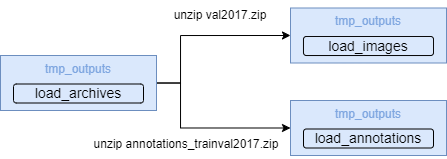

The diagram above was exported from draw.io. Its source (the exported page's mxGraphModel, read from the mxfile embedded in the PNG):
<mxGraphModel dx="591" dy="350" grid="1" gridSize="10" guides="1" tooltips="1" connect="1" arrows="1" fold="1" page="1" pageScale="1" pageWidth="827" pageHeight="1169" math="0" shadow="0">
  <root>
    <mxCell id="0" />
    <mxCell id="1" parent="0" />
    <mxCell id="ztCdEf5Xy0yyIz-OEa02-14" style="edgeStyle=orthogonalEdgeStyle;rounded=0;orthogonalLoop=1;jettySize=auto;html=1;entryX=0;entryY=0.5;entryDx=0;entryDy=0;" edge="1" parent="1" source="ztCdEf5Xy0yyIz-OEa02-5" target="ztCdEf5Xy0yyIz-OEa02-10">
      <mxGeometry relative="1" as="geometry">
        <Array as="points">
          <mxPoint x="350" y="223" />
          <mxPoint x="350" y="175" />
        </Array>
      </mxGeometry>
    </mxCell>
    <mxCell id="ztCdEf5Xy0yyIz-OEa02-15" style="edgeStyle=orthogonalEdgeStyle;rounded=0;orthogonalLoop=1;jettySize=auto;html=1;entryX=0;entryY=0.5;entryDx=0;entryDy=0;" edge="1" parent="1" source="ztCdEf5Xy0yyIz-OEa02-5" target="ztCdEf5Xy0yyIz-OEa02-12">
      <mxGeometry relative="1" as="geometry">
        <Array as="points">
          <mxPoint x="350" y="223" />
          <mxPoint x="350" y="267" />
        </Array>
      </mxGeometry>
    </mxCell>
    <mxCell id="ztCdEf5Xy0yyIz-OEa02-5" value="&lt;font style=&quot;font-size: 12px;&quot;&gt;&lt;font color=&quot;#7ea6e0&quot;&gt;&lt;font style=&quot;font-size: 12px;&quot;&gt;tmp_outputs&lt;/font&gt;&lt;br&gt;&lt;br&gt;&lt;/font&gt;&lt;br&gt;&lt;/font&gt;" style="rounded=0;whiteSpace=wrap;html=1;fillColor=#dae8fc;strokeColor=#6c8ebf;" vertex="1" parent="1">
      <mxGeometry x="170" y="195" width="156" height="55" as="geometry" />
    </mxCell>
    <mxCell id="ztCdEf5Xy0yyIz-OEa02-6" value="&lt;font style=&quot;font-size: 14px;&quot;&gt;load_archives&lt;/font&gt;" style="rounded=1;whiteSpace=wrap;html=1;fillColor=#dae8fc;strokeColor=#000000;strokeWidth=1;" vertex="1" parent="1">
      <mxGeometry x="183" y="223.5" width="130" height="19" as="geometry" />
    </mxCell>
    <mxCell id="ztCdEf5Xy0yyIz-OEa02-10" value="&lt;font style=&quot;font-size: 12px;&quot;&gt;&lt;font color=&quot;#7ea6e0&quot;&gt;&lt;font style=&quot;font-size: 12px;&quot;&gt;tmp_outputs&lt;/font&gt;&lt;br&gt;&lt;br&gt;&lt;/font&gt;&lt;br&gt;&lt;/font&gt;" style="rounded=0;whiteSpace=wrap;html=1;fillColor=#dae8fc;strokeColor=#6c8ebf;" vertex="1" parent="1">
      <mxGeometry x="460" y="147.5" width="156" height="55" as="geometry" />
    </mxCell>
    <mxCell id="ztCdEf5Xy0yyIz-OEa02-11" value="&lt;font style=&quot;font-size: 14px;&quot;&gt;load_images&lt;/font&gt;" style="rounded=1;whiteSpace=wrap;html=1;fillColor=#dae8fc;strokeColor=#000000;strokeWidth=1;" vertex="1" parent="1">
      <mxGeometry x="473" y="176" width="130" height="19" as="geometry" />
    </mxCell>
    <mxCell id="ztCdEf5Xy0yyIz-OEa02-12" value="&lt;font style=&quot;font-size: 12px;&quot;&gt;&lt;font color=&quot;#7ea6e0&quot;&gt;&lt;font style=&quot;font-size: 12px;&quot;&gt;tmp_outputs&lt;/font&gt;&lt;br&gt;&lt;br&gt;&lt;/font&gt;&lt;br&gt;&lt;/font&gt;" style="rounded=0;whiteSpace=wrap;html=1;fillColor=#dae8fc;strokeColor=#6c8ebf;" vertex="1" parent="1">
      <mxGeometry x="460" y="240" width="156" height="55" as="geometry" />
    </mxCell>
    <mxCell id="ztCdEf5Xy0yyIz-OEa02-13" value="&lt;font style=&quot;font-size: 14px;&quot;&gt;load_annotations&lt;/font&gt;" style="rounded=1;whiteSpace=wrap;html=1;fillColor=#dae8fc;strokeColor=#000000;strokeWidth=1;" vertex="1" parent="1">
      <mxGeometry x="473" y="268.5" width="130" height="19" as="geometry" />
    </mxCell>
    <mxCell id="ztCdEf5Xy0yyIz-OEa02-16" value="unzip&amp;nbsp;val2017.zip" style="text;html=1;strokeColor=none;fillColor=none;align=center;verticalAlign=middle;whiteSpace=wrap;rounded=0;" vertex="1" parent="1">
      <mxGeometry x="360" y="140" width="60" height="30" as="geometry" />
    </mxCell>
    <mxCell id="ztCdEf5Xy0yyIz-OEa02-17" value="unzip&amp;nbsp;annotations_trainval2017.zip" style="text;html=1;strokeColor=none;fillColor=none;align=center;verticalAlign=middle;whiteSpace=wrap;rounded=0;" vertex="1" parent="1">
      <mxGeometry x="326" y="268.5" width="60" height="30" as="geometry" />
    </mxCell>
  </root>
</mxGraphModel>